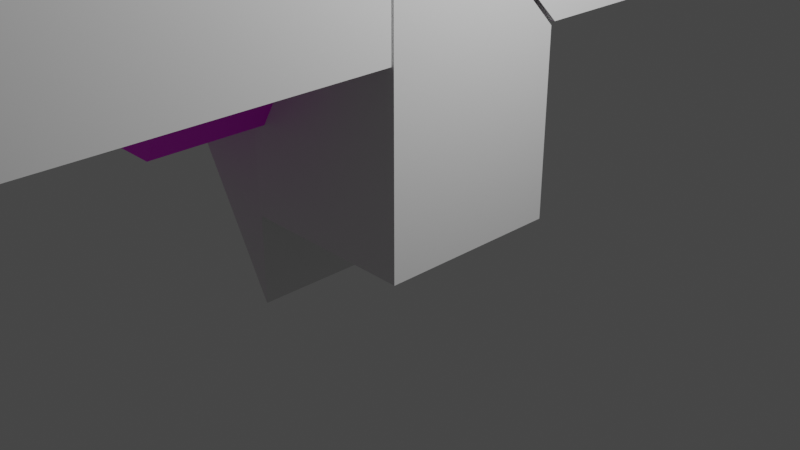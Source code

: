 # Source: SpaceShip.blend  (saved by Blender 2.81.16; exported with 4.5.12 LTS)
import bpy
from mathutils import Matrix  # noqa: F401  (used for matrix-valued properties, if any)

bpy.ops.wm.read_factory_settings(use_empty=True)
scene = bpy.context.scene
scene.name = 'Scene'

# ---- collections
col_collection = bpy.data.collections.new('Collection'); scene.collection.children.link(col_collection)

# ---- images (referenced by path relative to the original .blend; pixels are not part of the script)
import os
ASSET_DIR = os.environ.get("B2B_ASSET_DIR", "")  # directory of the original .blend (textures are referenced by path, not embedded)
HERE = os.path.dirname(os.path.abspath(__file__))  # packed textures are extracted next to this script under _unpacked/

def load_image(name, relpath, width, height, colorspace="sRGB"):
    """Load a texture the original file referenced (path relative to the .blend, or extracted next to this script)."""
    p = next((c for c in (os.path.join(HERE, relpath), os.path.join(ASSET_DIR, relpath)) if relpath and os.path.exists(c)), "")
    if p:
        img = bpy.data.images.load(p, check_existing=True)
        img.name = name
    else:  # same state as the original file: an image datablock whose file is absent (Cycles renders it pink)
        img = bpy.data.images.new(name, width, height)
        img.source = "FILE"
        img.filepath = "//" + (relpath or name)
    img.colorspace_settings.name = colorspace
    return img
img_material_001_base_color = load_image('Material.001 Base Color', '', 1024, 1024, 'sRGB')

# ---- materials (node trees are filled in below, after node groups)
mat_material = bpy.data.materials.new('Material')
mat_material.alpha_threshold = 0.0
mat_material.use_transparent_shadow = False
mat_material.line_color = (0.0, 0.0, 0.0, 1.0)
mat_material_001 = bpy.data.materials.new('Material.001')
mat_material_001.use_transparent_shadow = False

# ---- material node trees
mat_material.use_nodes = True; mat_material.node_tree.nodes.clear()
_N = mat_material.node_tree.nodes; _L = mat_material.node_tree.links
n0 = _N.new('ShaderNodeOutputMaterial'); n0.name = 'Material Output'; n0.location = (300, 300)
n1 = _N.new('ShaderNodeBsdfPrincipled'); n1.name = 'Principled BSDF'; n1.location = (10, 300)
n1.distribution = 'GGX'
n1.subsurface_method = 'BURLEY'
n1.inputs[2].default_value = 0.4
n1.inputs[3].default_value = 1.45
n1.inputs[27].default_value = (0.0, 0.0, 0.0, 1.0)
n1.inputs[28].default_value = 1.0
_L.new(n1.outputs[0], n0.inputs[0])
n0.is_active_output = True
mat_material_001.use_nodes = True; mat_material_001.node_tree.nodes.clear()
_N = mat_material_001.node_tree.nodes; _L = mat_material_001.node_tree.links
n0 = _N.new('ShaderNodeOutputMaterial'); n0.name = 'Material Output'; n0.location = (300, 300)
n1 = _N.new('ShaderNodeBsdfPrincipled'); n1.name = 'Principled BSDF'; n1.location = (10, 300)
n1.distribution = 'GGX'
n1.subsurface_method = 'BURLEY'
n1.inputs[3].default_value = 1.45
n1.inputs[27].default_value = (0.0, 0.0, 0.0, 1.0)
n1.inputs[28].default_value = 1.0
n2 = _N.new('ShaderNodeTexImage'); n2.name = 'Image Texture'; n2.location = (-280, 280)
n2.image = img_material_001_base_color
_L.new(n1.outputs[0], n0.inputs[0])
_L.new(n2.outputs[0], n1.inputs[0])
n0.is_active_output = True

# ---- world
world_world = bpy.data.worlds.new('World'); scene.world = world_world
world_world.use_nodes = True; world_world.node_tree.nodes.clear()
_N = world_world.node_tree.nodes; _L = world_world.node_tree.links
n0 = _N.new('ShaderNodeOutputWorld'); n0.name = 'World Output'; n0.location = (300, 300)
n1 = _N.new('ShaderNodeBackground'); n1.name = 'Background'; n1.location = (10, 300)
n1.inputs[0].default_value = (0.05088, 0.05088, 0.05088, 1.0)
_L.new(n1.outputs[0], n0.inputs[0])
n0.is_active_output = True
world_world.color = (0.05088, 0.05088, 0.05088)
world_world.use_sun_shadow = False
world_world.sun_shadow_jitter_overblur = 0.0

# ---- cameras
cam_camera = bpy.data.cameras.new('Camera')
cam_camera.clip_end = 100.0
cam_camera.ortho_scale = 7.314

# ---- lights
light_light = bpy.data.lights.new('Light', 'POINT')
light_light.transmission_factor = 0.0
light_light.energy = 1000.0
light_light.shadow_soft_size = 0.1
light_light.shadow_maximum_resolution = 0.006
light_light.use_absolute_resolution = True

# ---- meshes
me_cube_001 = bpy.data.meshes.new('Cube.001')
me_cube_001.from_pydata([(1.0, 1.0, 1.0), (1.0, 1.0, -1.0), (1.0, -1.0, 3.058), (1.0, -1.0, -1.0), (-1.0, 1.0, 1.0), (-1.0, 1.0, -1.0), (-1.0, -1.0, 1.0), (-1.0, -1.0, -1.0)], [], [(0, 4, 6, 2), (3, 2, 6, 7), (7, 6, 4, 5), (5, 1, 3, 7), (1, 0, 2, 3), (5, 4, 0, 1)])
_uv = me_cube_001.uv_layers.new(name='UVMap')
_uv.uv.foreach_set('vector', [0.7746, 0.6276, 0.7746, 0.6276, 0.6698, 0.6276, 0.6698, 0.5185, 0.003145, 0.8472, 0.003145, 0.6321, 0.108, 0.7412, 0.108, 0.8472, 0.6698, 0.7336, 0.6698, 0.6276, 0.7746, 0.6276, 0.7746, 0.7336, 0.9969, 0.2216, 0.892, 0.2216, 0.892, 0.1156, 0.9969, 0.1156, 0.2254, 0.8472, 0.2254, 0.7412, 0.3302, 0.6321, 0.3302, 0.8472, 0.6635, 0.8967, 0.5587, 0.8967, 0.5587, 0.7907, 0.6635, 0.7907])
me_cube_001.materials.append(mat_material)
me_cube_001.use_remesh_preserve_volume = False
me_cube_001.use_remesh_preserve_attributes = False
me_cube_001.use_mirror_vertex_groups = False
me_cube_001.update()
me_cube_002 = bpy.data.meshes.new('Cube.002')
me_cube_002.from_pydata([(-1.0, -1.0, -1.0), (-1.0, -1.0, 1.0), (-1.0, 7.205, -1.0), (-1.0, 7.205, 1.0), (1.0, -1.0, -1.0), (1.0, -3.022, 1.0), (1.0, 7.205, -1.0), (1.0, 7.205, 1.0)], [], [(0, 1, 3, 2), (2, 3, 7, 6), (6, 7, 5, 4), (4, 5, 1, 0), (2, 6, 4, 0), (7, 3, 1, 5)])
_uv = me_cube_002.uv_layers.new(name='UVMap')
_uv.uv.foreach_set('vector', [0.8857, 0.448, 0.7809, 0.448, 0.7809, 0.01305, 0.8857, 0.01305, 0.108, 0.9628, 0.003145, 0.9628, 0.003145, 0.8568, 0.108, 0.8568, 0.4413, 0.5584, 0.3365, 0.5584, 0.3365, 0.01626, 0.4413, 0.1234, 0.6635, 0.4512, 0.6635, 0.5584, 0.5587, 0.4512, 0.5587, 0.4512, 0.5587, 0.01626, 0.6635, 0.01626, 0.6635, 0.4512, 0.5587, 0.4512, 0.5524, 0.5584, 0.4476, 0.5584, 0.4476, 0.1234, 0.5524, 0.01626])
me_cube_002.use_remesh_fix_poles = True
me_cube_002.use_remesh_preserve_attributes = False
me_cube_002.use_mirror_vertex_groups = False
me_cube_002.update()
me_cube_003 = bpy.data.meshes.new('Cube.003')
me_cube_003.from_pydata([(-1.0, -1.0, -1.0), (-1.0, -1.0, 1.0), (-1.0, 8.113, -1.0), (-1.0, 8.113, 1.0), (1.0, -1.0, -1.0), (1.0, -3.022, 1.0), (1.0, 8.113, -1.0), (1.0, 8.113, 1.0)], [], [(0, 1, 3, 2), (2, 3, 7, 6), (6, 7, 5, 4), (4, 5, 1, 0), (2, 6, 4, 0), (7, 3, 1, 5)])
_uv = me_cube_003.uv_layers.new(name='UVMap')
_uv.uv.foreach_set('vector', [0.7746, 0.4975, 0.6698, 0.4975, 0.6698, 0.01449, 0.7746, 0.01449, 0.1143, 0.9447, 0.1143, 0.8387, 0.2191, 0.8387, 0.2191, 0.9447, 0.2191, 0.6079, 0.1143, 0.6079, 0.1143, 0.01771, 0.2191, 0.1249, 0.108, 0.5008, 0.108, 0.6079, 0.003145, 0.5008, 0.003145, 0.5008, 0.003145, 0.01771, 0.108, 0.01771, 0.108, 0.5008, 0.003145, 0.5008, 0.3302, 0.6079, 0.2254, 0.6079, 0.2254, 0.1249, 0.3302, 0.01771])
me_cube_003.use_remesh_fix_poles = True
me_cube_003.use_remesh_preserve_attributes = False
me_cube_003.use_mirror_vertex_groups = False
me_cube_003.update()
me_cube_004 = bpy.data.meshes.new('Cube.004')
me_cube_004.from_pydata([(-1.0, -1.0, -1.0), (-1.0, -1.0, 1.0), (-1.0, 1.0, -1.0), (-1.0, 1.0, 1.0), (1.0, -1.0, -1.0), (1.0, -1.0, 1.0), (1.0, 1.0, -1.0), (1.0, 1.0, 1.0), (-1.0, 1.0, -1.0), (-1.0, -1.0, -1.0), (-1.0, -1.0, 1.0), (-1.0, 1.0, 1.0), (-1.0, 1.0, -1.0), (-1.0, -1.0, -1.0), (-1.0, -1.0, 1.0), (-1.0, 1.0, 1.0), (-1.182, 1.008, 0.7894), (-1.182, -0.9922, 0.7894), (-1.182, -0.9922, 2.789), (-1.182, 1.008, 2.789), (0.8177, 1.008, 0.7894), (0.8177, 1.008, 2.789), (0.8177, -0.9922, 0.7894), (0.8177, -0.9922, 2.789), (-1.182, 1.008, 0.7894), (-1.182, -0.9922, 0.7894), (-1.182, -0.9922, 2.789), (-1.182, 1.008, 2.789)], [], [(11, 10, 18, 19), (1, 3, 27, 26), (6, 7, 5, 4), (5, 7, 21, 23), (10, 9, 17, 18), (0, 1, 26, 25), (13, 12, 8, 9), (14, 13, 9, 10), (15, 14, 10, 11), (12, 15, 11, 8), (0, 2, 12, 13), (1, 0, 13, 14), (3, 1, 14, 15), (2, 3, 15, 12), (25, 26, 27, 24), (16, 19, 21, 20), (22, 23, 18, 17), (16, 20, 22, 17), (21, 19, 18, 23), (4, 5, 23, 22), (3, 2, 24, 27), (7, 6, 20, 21), (8, 11, 19, 16), (2, 0, 25, 24), (9, 8, 16, 17), (6, 4, 22, 20)])
_uv = me_cube_004.uv_layers.new(name='UVMap')
_uv.uv.foreach_set('vector', [0.9862, 0.5774, 0.9862, 0.6834, 0.8919, 0.683, 0.8919, 0.577, 0.986, 0.2279, 0.986, 0.3339, 0.8917, 0.3344, 0.8917, 0.2284, 0.886, 0.4673, 0.8858, 0.573, 0.7809, 0.5728, 0.7811, 0.467, 0.7809, 0.5728, 0.8858, 0.573, 0.886, 0.6683, 0.7811, 0.6681, 0.6518, 0.6867, 0.6518, 0.5807, 0.6614, 0.6755, 0.6614, 0.7815, 0.6411, 0.5807, 0.6411, 0.6867, 0.6316, 0.7815, 0.6316, 0.6755, 0.0, 0.0, 0.0, 0.0, 0.0, 0.0, 0.0, 0.0, 0.0, 0.0, 0.0, 0.0, 0.0, 0.0, 0.0, 0.0, 0.0, 0.0, 0.0, 0.0, 0.0, 0.0, 0.0, 0.0, 0.0, 0.0, 0.0, 0.0, 0.0, 0.0, 0.0, 0.0, 0.0, 0.0, 0.0, 0.0, 0.0, 0.0, 0.0, 0.0, 0.0, 0.0, 0.0, 0.0, 0.0, 0.0, 0.0, 0.0, 0.0, 0.0, 0.0, 0.0, 0.0, 0.0, 0.0, 0.0, 0.0, 0.0, 0.0, 0.0, 0.0, 0.0, 0.0, 0.0, 0.8858, 0.7757, 0.886, 0.8814, 0.7811, 0.8816, 0.7809, 0.7759, 0.5723, 0.6755, 0.5723, 0.7815, 0.4675, 0.7815, 0.4675, 0.6755, 0.4415, 0.6755, 0.4415, 0.7815, 0.3368, 0.7815, 0.3368, 0.6755, 0.2254, 0.9628, 0.2254, 0.8568, 0.3302, 0.8568, 0.3302, 0.9628, 0.8857, 0.9968, 0.7809, 0.9968, 0.7809, 0.8908, 0.8857, 0.8908, 0.4511, 0.5807, 0.4511, 0.6867, 0.4415, 0.7815, 0.4415, 0.6755, 0.6512, 0.6755, 0.6512, 0.7815, 0.6417, 0.6867, 0.6417, 0.5807, 0.458, 0.6867, 0.458, 0.5807, 0.4675, 0.6755, 0.4675, 0.7815, 0.899, 0.6927, 0.899, 0.7987, 0.8894, 0.8935, 0.8894, 0.7875, 0.7811, 0.6806, 0.886, 0.6804, 0.8858, 0.7757, 0.7809, 0.7759, 0.8917, 0.4472, 0.8917, 0.3412, 0.986, 0.3408, 0.986, 0.4468, 0.9862, 0.4646, 0.9862, 0.5706, 0.8919, 0.5702, 0.8919, 0.4642])
me_cube_004.use_remesh_fix_poles = True
me_cube_004.use_remesh_preserve_attributes = False
me_cube_004.use_mirror_vertex_groups = False
me_cube_004.update()
me_cube_005 = bpy.data.meshes.new('Cube.005')
me_cube_005.from_pydata([(-1.0, -1.0, -2.599), (-1.0, -1.0, 1.0), (-1.0, 1.0, -2.599), (-1.0, 1.0, 1.0), (1.0, -1.0, -1.0), (1.0, -1.0, 1.0), (1.0, 1.0, -1.0), (1.0, 1.0, 1.0), (0.0, 1.0, -2.599), (0.0, 1.0, 1.0), (0.0, -1.0, -2.599), (0.0, -1.0, 1.0)], [], [(0, 1, 3, 2), (8, 9, 7, 6), (6, 7, 5, 4), (10, 11, 1, 0), (8, 6, 4, 10), (9, 3, 1, 11), (7, 9, 11, 5), (2, 8, 10, 0), (4, 5, 11, 10), (2, 3, 9, 8)])
_uv = me_cube_005.uv_layers.new(name='UVMap')
_uv.uv.foreach_set('vector', [0.6698, 0.9365, 0.6698, 0.7457, 0.7746, 0.7457, 0.7746, 0.9365, 0.5, 0.7933, 0.5, 0.984, 0.4476, 0.984, 0.4476, 0.878, 0.1143, 0.7335, 0.1143, 0.6316, 0.2191, 0.6316, 0.2191, 0.7335, 0.3889, 0.984, 0.3889, 0.7933, 0.4413, 0.7933, 0.4413, 0.984, 0.1143, 0.8296, 0.1143, 0.7335, 0.2191, 0.7335, 0.2191, 0.8296, 0.9444, 0.00318, 0.9969, 0.00318, 0.9969, 0.1092, 0.9444, 0.1092, 0.892, 0.00318, 0.9444, 0.00318, 0.9444, 0.1092, 0.892, 0.1092, 0.5773, 0.5778, 0.6297, 0.5778, 0.6297, 0.6838, 0.5773, 0.6838, 0.3365, 0.8993, 0.3365, 0.7933, 0.3889, 0.7933, 0.3889, 0.984, 0.5524, 0.7933, 0.5524, 0.984, 0.5, 0.984, 0.5, 0.7933])
me_cube_005.materials.append(mat_material_001)
me_cube_005.use_remesh_fix_poles = True
me_cube_005.use_remesh_preserve_attributes = False
me_cube_005.use_mirror_vertex_groups = False
me_cube_005.update()

# ---- objects
ob_light = bpy.data.objects.new('Light', light_light)
ob_camera = bpy.data.objects.new('Camera', cam_camera)
ob_cube_001 = bpy.data.objects.new('Cube.001', me_cube_001)
ob_cube = bpy.data.objects.new('Cube', me_cube_002)
ob_cube_002 = bpy.data.objects.new('Cube.002', me_cube_003)
ob_cube_003 = bpy.data.objects.new('Cube.003', me_cube_004)
ob_cube_004 = bpy.data.objects.new('Cube.004', me_cube_005)

# ---- transforms, parenting, visibility, modifiers, constraints
ob_light.location = (4.076, 1.005, 5.904)
ob_light.rotation_euler = (0.6503, 0.05522, 1.866)
ob_light.lock_rotations_4d = False
ob_light.empty_display_type = 'ARROWS'
ob_light.color = (0.0, 0.0, 0.0, 0.0)
ob_light.lineart.crease_threshold = 0.0
ob_camera.location = (7.359, -6.926, 4.958)
ob_camera.rotation_euler = (1.109, 0.0, 0.8149)
ob_camera.lock_rotations_4d = False
ob_camera.empty_display_type = 'ARROWS'
ob_camera.color = (0.0, 0.0, 0.0, 0.0)
ob_camera.display_type = 'WIRE'
ob_camera.lineart.crease_threshold = 0.0
ob_cube_001.location = (0.0, 0.0, 1.022)
ob_cube_001.lock_rotations_4d = False
ob_cube_001.empty_display_type = 'ARROWS'
ob_cube_001.lineart.crease_threshold = 0.0
ob_cube.location = (0.01161, 2.034, 3.056)
ob_cube.lineart.crease_threshold = 0.0
ob_cube_002.location = (-0.003842, -2.024, 3.075)
ob_cube_002.rotation_euler = (-7.856e-08, 0.0, 3.142)
ob_cube_002.lineart.crease_threshold = 0.0
ob_cube_003.location = (-6.668, 0.0, 0.0)
ob_cube_003.scale = (5.698, 1.0, 1.0)
ob_cube_003.lineart.crease_threshold = 0.0
ob_cube_004.location = (-0.8349, 0.0, 5.912)
ob_cube_004.scale = (1.81, 2.306, 1.873)
ob_cube_004.lineart.crease_threshold = 0.0

# ---- collection membership
col_collection.objects.link(ob_light)
col_collection.objects.link(ob_camera)
col_collection.objects.link(ob_cube_001)
col_collection.objects.link(ob_cube)
col_collection.objects.link(ob_cube_002)
col_collection.objects.link(ob_cube_003)
col_collection.objects.link(ob_cube_004)

# ---- scene / render settings (as saved in the file)
scene.camera = ob_camera
scene.frame_start = 1; scene.frame_end = 250; scene.frame_set(1)
scene.render.engine = 'BLENDER_EEVEE_NEXT'
scene.cycles.use_denoising = False
scene.cycles.samples = 128
scene.cycles.sampling_pattern = 'TABULATED_SOBOL'
scene.cycles.use_adaptive_sampling = False
scene.cycles.use_light_tree = False
scene.view_settings.view_transform = 'Filmic'
bpy.context.view_layer.update()
